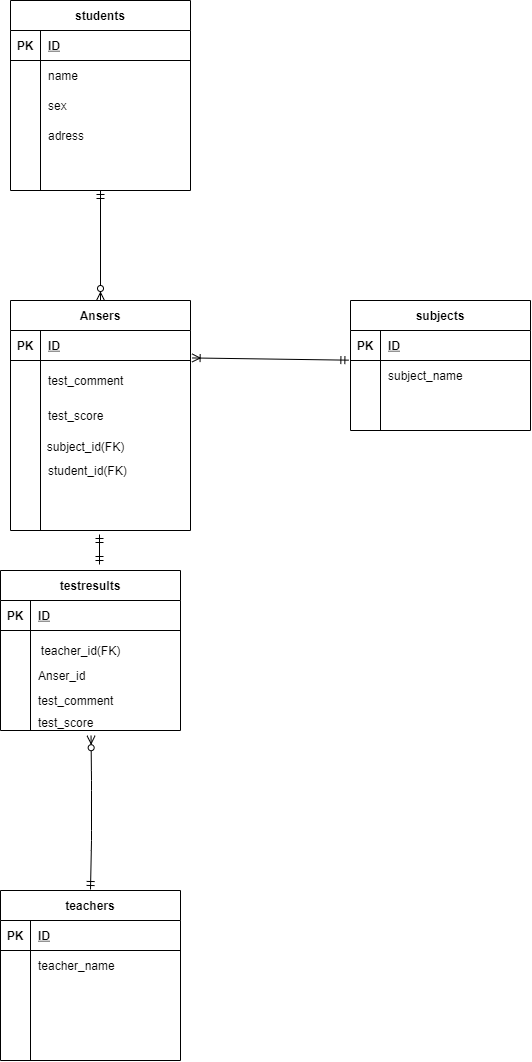

The diagram above was exported from draw.io. Its source (the exported page's mxGraphModel, read from the mxfile embedded in the PNG):
<mxGraphModel dx="1350" dy="614" grid="1" gridSize="10" guides="1" tooltips="1" connect="1" arrows="1" fold="1" page="1" pageScale="1" pageWidth="827" pageHeight="1169" math="0" shadow="0">
  <root>
    <mxCell id="0" />
    <mxCell id="1" parent="0" />
    <mxCell id="2" value="students" style="shape=table;startSize=30;container=1;collapsible=1;childLayout=tableLayout;fixedRows=1;rowLines=0;fontStyle=1;align=center;resizeLast=1;" parent="1" vertex="1">
      <mxGeometry x="70" y="90" width="180" height="190" as="geometry" />
    </mxCell>
    <mxCell id="3" value="" style="shape=partialRectangle;collapsible=0;dropTarget=0;pointerEvents=0;fillColor=none;top=0;left=0;bottom=1;right=0;points=[[0,0.5],[1,0.5]];portConstraint=eastwest;" parent="2" vertex="1">
      <mxGeometry y="30" width="180" height="30" as="geometry" />
    </mxCell>
    <mxCell id="4" value="PK" style="shape=partialRectangle;connectable=0;fillColor=none;top=0;left=0;bottom=0;right=0;fontStyle=1;overflow=hidden;" parent="3" vertex="1">
      <mxGeometry width="30" height="30" as="geometry" />
    </mxCell>
    <mxCell id="5" value="ID" style="shape=partialRectangle;connectable=0;fillColor=none;top=0;left=0;bottom=0;right=0;align=left;spacingLeft=6;fontStyle=5;overflow=hidden;" parent="3" vertex="1">
      <mxGeometry x="30" width="150" height="30" as="geometry" />
    </mxCell>
    <mxCell id="6" value="" style="shape=partialRectangle;collapsible=0;dropTarget=0;pointerEvents=0;fillColor=none;top=0;left=0;bottom=0;right=0;points=[[0,0.5],[1,0.5]];portConstraint=eastwest;" parent="2" vertex="1">
      <mxGeometry y="60" width="180" height="30" as="geometry" />
    </mxCell>
    <mxCell id="7" value="" style="shape=partialRectangle;connectable=0;fillColor=none;top=0;left=0;bottom=0;right=0;editable=1;overflow=hidden;" parent="6" vertex="1">
      <mxGeometry width="30" height="30" as="geometry" />
    </mxCell>
    <mxCell id="8" value="name" style="shape=partialRectangle;connectable=0;fillColor=none;top=0;left=0;bottom=0;right=0;align=left;spacingLeft=6;overflow=hidden;" parent="6" vertex="1">
      <mxGeometry x="30" width="150" height="30" as="geometry" />
    </mxCell>
    <mxCell id="9" value="" style="shape=partialRectangle;collapsible=0;dropTarget=0;pointerEvents=0;fillColor=none;top=0;left=0;bottom=0;right=0;points=[[0,0.5],[1,0.5]];portConstraint=eastwest;" parent="2" vertex="1">
      <mxGeometry y="90" width="180" height="30" as="geometry" />
    </mxCell>
    <mxCell id="10" value="" style="shape=partialRectangle;connectable=0;fillColor=none;top=0;left=0;bottom=0;right=0;editable=1;overflow=hidden;" parent="9" vertex="1">
      <mxGeometry width="30" height="30" as="geometry" />
    </mxCell>
    <mxCell id="11" value="sex" style="shape=partialRectangle;connectable=0;fillColor=none;top=0;left=0;bottom=0;right=0;align=left;spacingLeft=6;overflow=hidden;" parent="9" vertex="1">
      <mxGeometry x="30" width="150" height="30" as="geometry" />
    </mxCell>
    <mxCell id="12" value="" style="shape=partialRectangle;collapsible=0;dropTarget=0;pointerEvents=0;fillColor=none;top=0;left=0;bottom=0;right=0;points=[[0,0.5],[1,0.5]];portConstraint=eastwest;" parent="2" vertex="1">
      <mxGeometry y="120" width="180" height="30" as="geometry" />
    </mxCell>
    <mxCell id="13" value="" style="shape=partialRectangle;connectable=0;fillColor=none;top=0;left=0;bottom=0;right=0;editable=1;overflow=hidden;" parent="12" vertex="1">
      <mxGeometry width="30" height="30" as="geometry" />
    </mxCell>
    <mxCell id="14" value="adress" style="shape=partialRectangle;connectable=0;fillColor=none;top=0;left=0;bottom=0;right=0;align=left;spacingLeft=6;overflow=hidden;" parent="12" vertex="1">
      <mxGeometry x="30" width="150" height="30" as="geometry" />
    </mxCell>
    <mxCell id="154" value="subjects" style="shape=table;startSize=30;container=1;collapsible=1;childLayout=tableLayout;fixedRows=1;rowLines=0;fontStyle=1;align=center;resizeLast=1;" parent="1" vertex="1">
      <mxGeometry x="410" y="390" width="180" height="130" as="geometry" />
    </mxCell>
    <mxCell id="155" value="" style="shape=partialRectangle;collapsible=0;dropTarget=0;pointerEvents=0;fillColor=none;top=0;left=0;bottom=1;right=0;points=[[0,0.5],[1,0.5]];portConstraint=eastwest;" parent="154" vertex="1">
      <mxGeometry y="30" width="180" height="30" as="geometry" />
    </mxCell>
    <mxCell id="156" value="PK" style="shape=partialRectangle;connectable=0;fillColor=none;top=0;left=0;bottom=0;right=0;fontStyle=1;overflow=hidden;" parent="155" vertex="1">
      <mxGeometry width="30" height="30" as="geometry" />
    </mxCell>
    <mxCell id="157" value="ID" style="shape=partialRectangle;connectable=0;fillColor=none;top=0;left=0;bottom=0;right=0;align=left;spacingLeft=6;fontStyle=5;overflow=hidden;" parent="155" vertex="1">
      <mxGeometry x="30" width="150" height="30" as="geometry" />
    </mxCell>
    <mxCell id="161" value="" style="shape=partialRectangle;collapsible=0;dropTarget=0;pointerEvents=0;fillColor=none;top=0;left=0;bottom=0;right=0;points=[[0,0.5],[1,0.5]];portConstraint=eastwest;" parent="154" vertex="1">
      <mxGeometry y="60" width="180" height="30" as="geometry" />
    </mxCell>
    <mxCell id="162" value="" style="shape=partialRectangle;connectable=0;fillColor=none;top=0;left=0;bottom=0;right=0;editable=1;overflow=hidden;" parent="161" vertex="1">
      <mxGeometry width="30" height="30" as="geometry" />
    </mxCell>
    <mxCell id="163" value="subject_name" style="shape=partialRectangle;connectable=0;fillColor=none;top=0;left=0;bottom=0;right=0;align=left;spacingLeft=6;overflow=hidden;" parent="161" vertex="1">
      <mxGeometry x="30" width="150" height="30" as="geometry" />
    </mxCell>
    <mxCell id="164" value="" style="shape=partialRectangle;collapsible=0;dropTarget=0;pointerEvents=0;fillColor=none;top=0;left=0;bottom=0;right=0;points=[[0,0.5],[1,0.5]];portConstraint=eastwest;" parent="154" vertex="1">
      <mxGeometry y="90" width="180" height="30" as="geometry" />
    </mxCell>
    <mxCell id="165" value="" style="shape=partialRectangle;connectable=0;fillColor=none;top=0;left=0;bottom=0;right=0;editable=1;overflow=hidden;" parent="164" vertex="1">
      <mxGeometry width="30" height="30" as="geometry" />
    </mxCell>
    <mxCell id="166" value="" style="shape=partialRectangle;connectable=0;fillColor=none;top=0;left=0;bottom=0;right=0;align=left;spacingLeft=6;overflow=hidden;" parent="164" vertex="1">
      <mxGeometry x="30" width="150" height="30" as="geometry" />
    </mxCell>
    <mxCell id="181" value="teachers" style="shape=table;startSize=30;container=1;collapsible=1;childLayout=tableLayout;fixedRows=1;rowLines=0;fontStyle=1;align=center;resizeLast=1;" parent="1" vertex="1">
      <mxGeometry x="60" y="980" width="180" height="170" as="geometry" />
    </mxCell>
    <mxCell id="182" value="" style="shape=partialRectangle;collapsible=0;dropTarget=0;pointerEvents=0;fillColor=none;top=0;left=0;bottom=1;right=0;points=[[0,0.5],[1,0.5]];portConstraint=eastwest;" parent="181" vertex="1">
      <mxGeometry y="30" width="180" height="30" as="geometry" />
    </mxCell>
    <mxCell id="183" value="PK" style="shape=partialRectangle;connectable=0;fillColor=none;top=0;left=0;bottom=0;right=0;fontStyle=1;overflow=hidden;" parent="182" vertex="1">
      <mxGeometry width="30" height="30" as="geometry" />
    </mxCell>
    <mxCell id="184" value="ID" style="shape=partialRectangle;connectable=0;fillColor=none;top=0;left=0;bottom=0;right=0;align=left;spacingLeft=6;fontStyle=5;overflow=hidden;" parent="182" vertex="1">
      <mxGeometry x="30" width="150" height="30" as="geometry" />
    </mxCell>
    <mxCell id="188" value="" style="shape=partialRectangle;collapsible=0;dropTarget=0;pointerEvents=0;fillColor=none;top=0;left=0;bottom=0;right=0;points=[[0,0.5],[1,0.5]];portConstraint=eastwest;" parent="181" vertex="1">
      <mxGeometry y="60" width="180" height="30" as="geometry" />
    </mxCell>
    <mxCell id="189" value="" style="shape=partialRectangle;connectable=0;fillColor=none;top=0;left=0;bottom=0;right=0;editable=1;overflow=hidden;" parent="188" vertex="1">
      <mxGeometry width="30" height="30" as="geometry" />
    </mxCell>
    <mxCell id="190" value="teacher_name" style="shape=partialRectangle;connectable=0;fillColor=none;top=0;left=0;bottom=0;right=0;align=left;spacingLeft=6;overflow=hidden;" parent="188" vertex="1">
      <mxGeometry x="30" width="150" height="30" as="geometry" />
    </mxCell>
    <mxCell id="195" value="testresults" style="shape=table;startSize=30;container=1;collapsible=1;childLayout=tableLayout;fixedRows=1;rowLines=0;fontStyle=1;align=center;resizeLast=1;" parent="1" vertex="1">
      <mxGeometry x="60" y="660" width="180" height="160" as="geometry" />
    </mxCell>
    <mxCell id="196" value="" style="shape=partialRectangle;collapsible=0;dropTarget=0;pointerEvents=0;fillColor=none;top=0;left=0;bottom=1;right=0;points=[[0,0.5],[1,0.5]];portConstraint=eastwest;" parent="195" vertex="1">
      <mxGeometry y="30" width="180" height="30" as="geometry" />
    </mxCell>
    <mxCell id="197" value="PK" style="shape=partialRectangle;connectable=0;fillColor=none;top=0;left=0;bottom=0;right=0;fontStyle=1;overflow=hidden;" parent="196" vertex="1">
      <mxGeometry width="30" height="30" as="geometry" />
    </mxCell>
    <mxCell id="198" value="ID" style="shape=partialRectangle;connectable=0;fillColor=none;top=0;left=0;bottom=0;right=0;align=left;spacingLeft=6;fontStyle=5;overflow=hidden;" parent="196" vertex="1">
      <mxGeometry x="30" width="150" height="30" as="geometry" />
    </mxCell>
    <mxCell id="199" value="" style="shape=partialRectangle;collapsible=0;dropTarget=0;pointerEvents=0;fillColor=none;top=0;left=0;bottom=0;right=0;points=[[0,0.5],[1,0.5]];portConstraint=eastwest;" parent="195" vertex="1">
      <mxGeometry y="60" width="180" height="30" as="geometry" />
    </mxCell>
    <mxCell id="200" value="" style="shape=partialRectangle;connectable=0;fillColor=none;top=0;left=0;bottom=0;right=0;editable=1;overflow=hidden;" parent="199" vertex="1">
      <mxGeometry width="30" height="30" as="geometry" />
    </mxCell>
    <mxCell id="201" value="" style="shape=partialRectangle;connectable=0;fillColor=none;top=0;left=0;bottom=0;right=0;align=left;spacingLeft=6;overflow=hidden;" parent="199" vertex="1">
      <mxGeometry x="30" width="150" height="30" as="geometry" />
    </mxCell>
    <mxCell id="239" value="" style="shape=partialRectangle;collapsible=0;dropTarget=0;pointerEvents=0;fillColor=none;top=0;left=0;bottom=0;right=0;points=[[0,0.5],[1,0.5]];portConstraint=eastwest;" vertex="1" parent="195">
      <mxGeometry y="90" width="180" height="30" as="geometry" />
    </mxCell>
    <mxCell id="240" value="" style="shape=partialRectangle;connectable=0;fillColor=none;top=0;left=0;bottom=0;right=0;editable=1;overflow=hidden;" vertex="1" parent="239">
      <mxGeometry width="30" height="30" as="geometry" />
    </mxCell>
    <mxCell id="241" value="Anser_id" style="shape=partialRectangle;connectable=0;fillColor=none;top=0;left=0;bottom=0;right=0;align=left;spacingLeft=6;overflow=hidden;" vertex="1" parent="239">
      <mxGeometry x="30" width="150" height="30" as="geometry" />
    </mxCell>
    <mxCell id="202" value="" style="shape=partialRectangle;collapsible=0;dropTarget=0;pointerEvents=0;fillColor=none;top=0;left=0;bottom=0;right=0;points=[[0,0.5],[1,0.5]];portConstraint=eastwest;" parent="195" vertex="1">
      <mxGeometry y="120" width="180" height="20" as="geometry" />
    </mxCell>
    <mxCell id="203" value="" style="shape=partialRectangle;connectable=0;fillColor=none;top=0;left=0;bottom=0;right=0;editable=1;overflow=hidden;" parent="202" vertex="1">
      <mxGeometry width="30" height="20" as="geometry" />
    </mxCell>
    <mxCell id="204" value="" style="shape=partialRectangle;connectable=0;fillColor=none;top=0;left=0;bottom=0;right=0;align=left;spacingLeft=6;overflow=hidden;" parent="202" vertex="1">
      <mxGeometry x="30" width="150" height="20" as="geometry" />
    </mxCell>
    <mxCell id="208" value="Ansers" style="shape=table;startSize=30;container=1;collapsible=1;childLayout=tableLayout;fixedRows=1;rowLines=0;fontStyle=1;align=center;resizeLast=1;" parent="1" vertex="1">
      <mxGeometry x="70" y="390" width="180" height="230" as="geometry" />
    </mxCell>
    <mxCell id="209" value="" style="shape=partialRectangle;collapsible=0;dropTarget=0;pointerEvents=0;fillColor=none;top=0;left=0;bottom=1;right=0;points=[[0,0.5],[1,0.5]];portConstraint=eastwest;" parent="208" vertex="1">
      <mxGeometry y="30" width="180" height="30" as="geometry" />
    </mxCell>
    <mxCell id="210" value="PK" style="shape=partialRectangle;connectable=0;fillColor=none;top=0;left=0;bottom=0;right=0;fontStyle=1;overflow=hidden;" parent="209" vertex="1">
      <mxGeometry width="30" height="30" as="geometry" />
    </mxCell>
    <mxCell id="211" value="ID" style="shape=partialRectangle;connectable=0;fillColor=none;top=0;left=0;bottom=0;right=0;align=left;spacingLeft=6;fontStyle=5;overflow=hidden;" parent="209" vertex="1">
      <mxGeometry x="30" width="150" height="30" as="geometry" />
    </mxCell>
    <mxCell id="212" value="" style="shape=partialRectangle;collapsible=0;dropTarget=0;pointerEvents=0;fillColor=none;top=0;left=0;bottom=0;right=0;points=[[0,0.5],[1,0.5]];portConstraint=eastwest;" parent="208" vertex="1">
      <mxGeometry y="60" width="180" height="40" as="geometry" />
    </mxCell>
    <mxCell id="213" value="" style="shape=partialRectangle;connectable=0;fillColor=none;top=0;left=0;bottom=0;right=0;editable=1;overflow=hidden;" parent="212" vertex="1">
      <mxGeometry width="30" height="40" as="geometry" />
    </mxCell>
    <mxCell id="214" value="test_comment" style="shape=partialRectangle;connectable=0;fillColor=none;top=0;left=0;bottom=0;right=0;align=left;spacingLeft=6;overflow=hidden;" parent="212" vertex="1">
      <mxGeometry x="30" width="150" height="40" as="geometry" />
    </mxCell>
    <mxCell id="215" value="" style="shape=partialRectangle;collapsible=0;dropTarget=0;pointerEvents=0;fillColor=none;top=0;left=0;bottom=0;right=0;points=[[0,0.5],[1,0.5]];portConstraint=eastwest;" parent="208" vertex="1">
      <mxGeometry y="100" width="180" height="30" as="geometry" />
    </mxCell>
    <mxCell id="216" value="" style="shape=partialRectangle;connectable=0;fillColor=none;top=0;left=0;bottom=0;right=0;editable=1;overflow=hidden;" parent="215" vertex="1">
      <mxGeometry width="30" height="30" as="geometry" />
    </mxCell>
    <mxCell id="217" value="test_score" style="shape=partialRectangle;connectable=0;fillColor=none;top=0;left=0;bottom=0;right=0;align=left;spacingLeft=6;overflow=hidden;" parent="215" vertex="1">
      <mxGeometry x="30" width="150" height="30" as="geometry" />
    </mxCell>
    <mxCell id="223" value="" style="fontSize=12;html=1;endArrow=ERmandOne;startArrow=ERmandOne;" parent="1" edge="1">
      <mxGeometry width="100" height="100" relative="1" as="geometry">
        <mxPoint x="159" y="654" as="sourcePoint" />
        <mxPoint x="159" y="624" as="targetPoint" />
        <Array as="points">
          <mxPoint x="159" y="624" />
        </Array>
      </mxGeometry>
    </mxCell>
    <mxCell id="225" value="" style="fontSize=12;html=1;endArrow=ERzeroToMany;startArrow=ERmandOne;entryX=0.5;entryY=0;entryDx=0;entryDy=0;" parent="1" target="208" edge="1">
      <mxGeometry width="100" height="100" relative="1" as="geometry">
        <mxPoint x="160" y="280" as="sourcePoint" />
        <mxPoint x="180" y="380" as="targetPoint" />
      </mxGeometry>
    </mxCell>
    <mxCell id="229" value="" style="fontSize=12;html=1;endArrow=ERoneToMany;startArrow=ERmandOne;exitX=-0.009;exitY=-0.011;exitDx=0;exitDy=0;exitPerimeter=0;entryX=1.009;entryY=0.915;entryDx=0;entryDy=0;entryPerimeter=0;" edge="1" parent="1" source="161" target="209">
      <mxGeometry width="100" height="100" relative="1" as="geometry">
        <mxPoint x="380" y="460" as="sourcePoint" />
        <mxPoint x="260" y="480" as="targetPoint" />
      </mxGeometry>
    </mxCell>
    <mxCell id="230" value="" style="fontSize=12;html=1;endArrow=ERzeroToMany;startArrow=ERmandOne;exitX=0.5;exitY=0;exitDx=0;exitDy=0;entryX=0.503;entryY=1.261;entryDx=0;entryDy=0;entryPerimeter=0;" edge="1" parent="1">
      <mxGeometry width="100" height="100" relative="1" as="geometry">
        <mxPoint x="150" y="979" as="sourcePoint" />
        <mxPoint x="150.53999999999996" y="825.22" as="targetPoint" />
        <Array as="points">
          <mxPoint x="151" y="930" />
          <mxPoint x="151" y="870" />
        </Array>
      </mxGeometry>
    </mxCell>
    <mxCell id="231" value="subject_id(FK)" style="text;html=1;align=center;verticalAlign=middle;resizable=0;points=[];autosize=1;strokeColor=none;" vertex="1" parent="1">
      <mxGeometry x="100" y="526" width="90" height="20" as="geometry" />
    </mxCell>
    <mxCell id="236" value="teacher_id(FK)" style="text;html=1;align=center;verticalAlign=middle;resizable=0;points=[];autosize=1;strokeColor=none;" vertex="1" parent="1">
      <mxGeometry x="95" y="730" width="90" height="20" as="geometry" />
    </mxCell>
    <mxCell id="238" value="student_id(FK)" style="shape=partialRectangle;connectable=0;fillColor=none;top=0;left=0;bottom=0;right=0;align=left;spacingLeft=6;overflow=hidden;" vertex="1" parent="1">
      <mxGeometry x="100" y="550" width="150" height="20" as="geometry" />
    </mxCell>
    <mxCell id="247" value="test_comment" style="shape=partialRectangle;connectable=0;fillColor=none;top=0;left=0;bottom=0;right=0;align=left;spacingLeft=6;overflow=hidden;" vertex="1" parent="1">
      <mxGeometry x="90" y="770" width="150" height="40" as="geometry" />
    </mxCell>
    <mxCell id="248" value="test_score" style="shape=partialRectangle;connectable=0;fillColor=none;top=0;left=0;bottom=0;right=0;align=left;spacingLeft=6;overflow=hidden;" vertex="1" parent="1">
      <mxGeometry x="90" y="797" width="150" height="30" as="geometry" />
    </mxCell>
  </root>
</mxGraphModel>